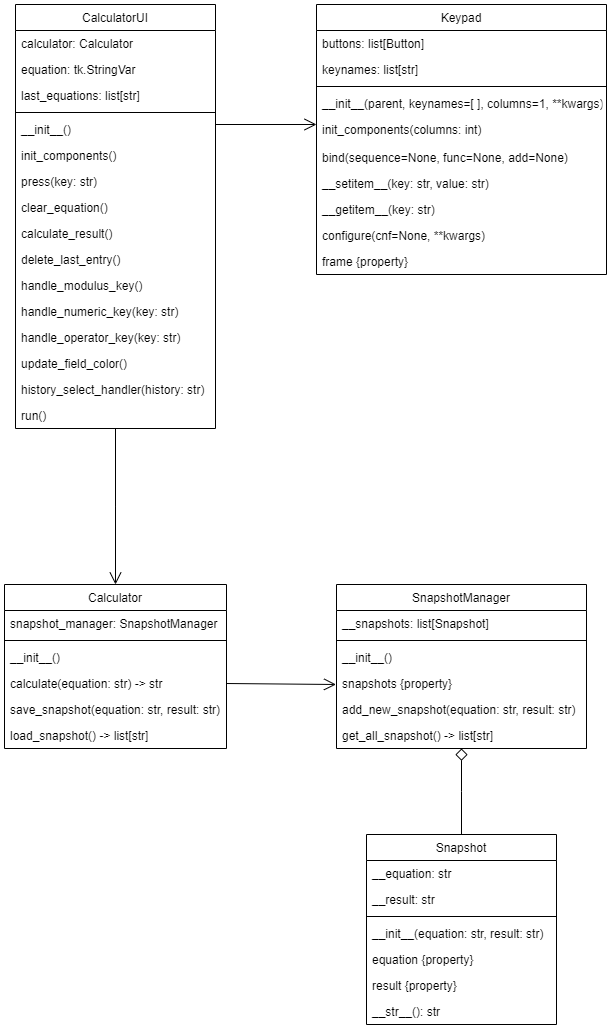

The diagram above was exported from draw.io. Its source (the exported page's mxGraphModel, read from the mxfile embedded in the PNG):
<mxGraphModel dx="583" dy="634" grid="1" gridSize="10" guides="1" tooltips="1" connect="1" arrows="1" fold="1" page="1" pageScale="1" pageWidth="827" pageHeight="1169" math="0" shadow="0">
  <root>
    <mxCell id="WIyWlLk6GJQsqaUBKTNV-0" />
    <mxCell id="WIyWlLk6GJQsqaUBKTNV-1" parent="WIyWlLk6GJQsqaUBKTNV-0" />
    <mxCell id="zkfFHV4jXpPFQw0GAbJ--0" value="CalculatorUI" style="swimlane;fontStyle=0;align=center;verticalAlign=top;childLayout=stackLayout;horizontal=1;startSize=26;horizontalStack=0;resizeParent=1;resizeLast=0;collapsible=1;marginBottom=0;rounded=0;shadow=0;strokeWidth=1;" parent="WIyWlLk6GJQsqaUBKTNV-1" vertex="1">
      <mxGeometry x="130" y="90" width="200" height="424" as="geometry">
        <mxRectangle x="230" y="140" width="160" height="26" as="alternateBounds" />
      </mxGeometry>
    </mxCell>
    <mxCell id="zkfFHV4jXpPFQw0GAbJ--1" value="calculator: Calculator" style="text;align=left;verticalAlign=top;spacingLeft=4;spacingRight=4;overflow=hidden;rotatable=0;points=[[0,0.5],[1,0.5]];portConstraint=eastwest;" parent="zkfFHV4jXpPFQw0GAbJ--0" vertex="1">
      <mxGeometry y="26" width="200" height="26" as="geometry" />
    </mxCell>
    <mxCell id="1MCh710kZUlYNqqBWYxc-25" value="equation: tk.StringVar" style="text;align=left;verticalAlign=top;spacingLeft=4;spacingRight=4;overflow=hidden;rotatable=0;points=[[0,0.5],[1,0.5]];portConstraint=eastwest;" parent="zkfFHV4jXpPFQw0GAbJ--0" vertex="1">
      <mxGeometry y="52" width="200" height="26" as="geometry" />
    </mxCell>
    <mxCell id="zkfFHV4jXpPFQw0GAbJ--2" value="last_equations: list[str]" style="text;align=left;verticalAlign=top;spacingLeft=4;spacingRight=4;overflow=hidden;rotatable=0;points=[[0,0.5],[1,0.5]];portConstraint=eastwest;rounded=0;shadow=0;html=0;" parent="zkfFHV4jXpPFQw0GAbJ--0" vertex="1">
      <mxGeometry y="78" width="200" height="26" as="geometry" />
    </mxCell>
    <mxCell id="zkfFHV4jXpPFQw0GAbJ--4" value="" style="line;html=1;strokeWidth=1;align=left;verticalAlign=middle;spacingTop=-1;spacingLeft=3;spacingRight=3;rotatable=0;labelPosition=right;points=[];portConstraint=eastwest;" parent="zkfFHV4jXpPFQw0GAbJ--0" vertex="1">
      <mxGeometry y="104" width="200" height="8" as="geometry" />
    </mxCell>
    <mxCell id="zkfFHV4jXpPFQw0GAbJ--5" value="__init__()" style="text;align=left;verticalAlign=top;spacingLeft=4;spacingRight=4;overflow=hidden;rotatable=0;points=[[0,0.5],[1,0.5]];portConstraint=eastwest;" parent="zkfFHV4jXpPFQw0GAbJ--0" vertex="1">
      <mxGeometry y="112" width="200" height="26" as="geometry" />
    </mxCell>
    <mxCell id="1MCh710kZUlYNqqBWYxc-0" value=" init_components() " style="text;align=left;verticalAlign=top;spacingLeft=4;spacingRight=4;overflow=hidden;rotatable=0;points=[[0,0.5],[1,0.5]];portConstraint=eastwest;" parent="zkfFHV4jXpPFQw0GAbJ--0" vertex="1">
      <mxGeometry y="138" width="200" height="26" as="geometry" />
    </mxCell>
    <mxCell id="1MCh710kZUlYNqqBWYxc-1" value="press(key: str)" style="text;align=left;verticalAlign=top;spacingLeft=4;spacingRight=4;overflow=hidden;rotatable=0;points=[[0,0.5],[1,0.5]];portConstraint=eastwest;" parent="zkfFHV4jXpPFQw0GAbJ--0" vertex="1">
      <mxGeometry y="164" width="200" height="26" as="geometry" />
    </mxCell>
    <mxCell id="CNINCAFXReBLOo0oTtA1-9" value="clear_equation()" style="text;align=left;verticalAlign=top;spacingLeft=4;spacingRight=4;overflow=hidden;rotatable=0;points=[[0,0.5],[1,0.5]];portConstraint=eastwest;" vertex="1" parent="zkfFHV4jXpPFQw0GAbJ--0">
      <mxGeometry y="190" width="200" height="26" as="geometry" />
    </mxCell>
    <mxCell id="CNINCAFXReBLOo0oTtA1-11" value="calculate_result() " style="text;align=left;verticalAlign=top;spacingLeft=4;spacingRight=4;overflow=hidden;rotatable=0;points=[[0,0.5],[1,0.5]];portConstraint=eastwest;" vertex="1" parent="zkfFHV4jXpPFQw0GAbJ--0">
      <mxGeometry y="216" width="200" height="26" as="geometry" />
    </mxCell>
    <mxCell id="CNINCAFXReBLOo0oTtA1-14" value="delete_last_entry()" style="text;align=left;verticalAlign=top;spacingLeft=4;spacingRight=4;overflow=hidden;rotatable=0;points=[[0,0.5],[1,0.5]];portConstraint=eastwest;" vertex="1" parent="zkfFHV4jXpPFQw0GAbJ--0">
      <mxGeometry y="242" width="200" height="26" as="geometry" />
    </mxCell>
    <mxCell id="CNINCAFXReBLOo0oTtA1-13" value="handle_modulus_key()" style="text;align=left;verticalAlign=top;spacingLeft=4;spacingRight=4;overflow=hidden;rotatable=0;points=[[0,0.5],[1,0.5]];portConstraint=eastwest;" vertex="1" parent="zkfFHV4jXpPFQw0GAbJ--0">
      <mxGeometry y="268" width="200" height="26" as="geometry" />
    </mxCell>
    <mxCell id="CNINCAFXReBLOo0oTtA1-12" value="handle_numeric_key(key: str)" style="text;align=left;verticalAlign=top;spacingLeft=4;spacingRight=4;overflow=hidden;rotatable=0;points=[[0,0.5],[1,0.5]];portConstraint=eastwest;" vertex="1" parent="zkfFHV4jXpPFQw0GAbJ--0">
      <mxGeometry y="294" width="200" height="26" as="geometry" />
    </mxCell>
    <mxCell id="CNINCAFXReBLOo0oTtA1-10" value="handle_operator_key(key: str)" style="text;align=left;verticalAlign=top;spacingLeft=4;spacingRight=4;overflow=hidden;rotatable=0;points=[[0,0.5],[1,0.5]];portConstraint=eastwest;" vertex="1" parent="zkfFHV4jXpPFQw0GAbJ--0">
      <mxGeometry y="320" width="200" height="26" as="geometry" />
    </mxCell>
    <mxCell id="CNINCAFXReBLOo0oTtA1-8" value="update_field_color()" style="text;align=left;verticalAlign=top;spacingLeft=4;spacingRight=4;overflow=hidden;rotatable=0;points=[[0,0.5],[1,0.5]];portConstraint=eastwest;" vertex="1" parent="zkfFHV4jXpPFQw0GAbJ--0">
      <mxGeometry y="346" width="200" height="26" as="geometry" />
    </mxCell>
    <mxCell id="1MCh710kZUlYNqqBWYxc-2" value="history_select_handler(history: str)" style="text;align=left;verticalAlign=top;spacingLeft=4;spacingRight=4;overflow=hidden;rotatable=0;points=[[0,0.5],[1,0.5]];portConstraint=eastwest;" parent="zkfFHV4jXpPFQw0GAbJ--0" vertex="1">
      <mxGeometry y="372" width="200" height="26" as="geometry" />
    </mxCell>
    <mxCell id="1MCh710kZUlYNqqBWYxc-3" value="run()" style="text;align=left;verticalAlign=top;spacingLeft=4;spacingRight=4;overflow=hidden;rotatable=0;points=[[0,0.5],[1,0.5]];portConstraint=eastwest;" parent="zkfFHV4jXpPFQw0GAbJ--0" vertex="1">
      <mxGeometry y="398" width="200" height="26" as="geometry" />
    </mxCell>
    <mxCell id="zkfFHV4jXpPFQw0GAbJ--6" value="Snapshot" style="swimlane;fontStyle=0;align=center;verticalAlign=top;childLayout=stackLayout;horizontal=1;startSize=26;horizontalStack=0;resizeParent=1;resizeLast=0;collapsible=1;marginBottom=0;rounded=0;shadow=0;strokeWidth=1;" parent="WIyWlLk6GJQsqaUBKTNV-1" vertex="1">
      <mxGeometry x="481" y="920" width="190" height="190" as="geometry">
        <mxRectangle x="130" y="380" width="160" height="26" as="alternateBounds" />
      </mxGeometry>
    </mxCell>
    <mxCell id="zkfFHV4jXpPFQw0GAbJ--7" value="__equation: str  " style="text;align=left;verticalAlign=top;spacingLeft=4;spacingRight=4;overflow=hidden;rotatable=0;points=[[0,0.5],[1,0.5]];portConstraint=eastwest;" parent="zkfFHV4jXpPFQw0GAbJ--6" vertex="1">
      <mxGeometry y="26" width="190" height="26" as="geometry" />
    </mxCell>
    <mxCell id="zkfFHV4jXpPFQw0GAbJ--8" value="__result: str                     " style="text;align=left;verticalAlign=top;spacingLeft=4;spacingRight=4;overflow=hidden;rotatable=0;points=[[0,0.5],[1,0.5]];portConstraint=eastwest;rounded=0;shadow=0;html=0;" parent="zkfFHV4jXpPFQw0GAbJ--6" vertex="1">
      <mxGeometry y="52" width="190" height="26" as="geometry" />
    </mxCell>
    <mxCell id="zkfFHV4jXpPFQw0GAbJ--9" value="" style="line;html=1;strokeWidth=1;align=left;verticalAlign=middle;spacingTop=-1;spacingLeft=3;spacingRight=3;rotatable=0;labelPosition=right;points=[];portConstraint=eastwest;" parent="zkfFHV4jXpPFQw0GAbJ--6" vertex="1">
      <mxGeometry y="78" width="190" height="8" as="geometry" />
    </mxCell>
    <mxCell id="1MCh710kZUlYNqqBWYxc-8" value="__init__(equation: str, result: str)" style="text;align=left;verticalAlign=top;spacingLeft=4;spacingRight=4;overflow=hidden;rotatable=0;points=[[0,0.5],[1,0.5]];portConstraint=eastwest;rounded=0;shadow=0;html=0;" parent="zkfFHV4jXpPFQw0GAbJ--6" vertex="1">
      <mxGeometry y="86" width="190" height="26" as="geometry" />
    </mxCell>
    <mxCell id="1MCh710kZUlYNqqBWYxc-27" value="equation {property}" style="text;align=left;verticalAlign=top;spacingLeft=4;spacingRight=4;overflow=hidden;rotatable=0;points=[[0,0.5],[1,0.5]];portConstraint=eastwest;rounded=0;shadow=0;html=0;" parent="zkfFHV4jXpPFQw0GAbJ--6" vertex="1">
      <mxGeometry y="112" width="190" height="26" as="geometry" />
    </mxCell>
    <mxCell id="1MCh710kZUlYNqqBWYxc-28" value="result {property}" style="text;align=left;verticalAlign=top;spacingLeft=4;spacingRight=4;overflow=hidden;rotatable=0;points=[[0,0.5],[1,0.5]];portConstraint=eastwest;rounded=0;shadow=0;html=0;" parent="zkfFHV4jXpPFQw0GAbJ--6" vertex="1">
      <mxGeometry y="138" width="190" height="26" as="geometry" />
    </mxCell>
    <mxCell id="1MCh710kZUlYNqqBWYxc-9" value="__str__(): str" style="text;align=left;verticalAlign=top;spacingLeft=4;spacingRight=4;overflow=hidden;rotatable=0;points=[[0,0.5],[1,0.5]];portConstraint=eastwest;rounded=0;shadow=0;html=0;" parent="zkfFHV4jXpPFQw0GAbJ--6" vertex="1">
      <mxGeometry y="164" width="190" height="26" as="geometry" />
    </mxCell>
    <mxCell id="zkfFHV4jXpPFQw0GAbJ--13" value="SnapshotManager" style="swimlane;fontStyle=0;align=center;verticalAlign=top;childLayout=stackLayout;horizontal=1;startSize=26;horizontalStack=0;resizeParent=1;resizeLast=0;collapsible=1;marginBottom=0;rounded=0;shadow=0;strokeWidth=1;" parent="WIyWlLk6GJQsqaUBKTNV-1" vertex="1">
      <mxGeometry x="451" y="670" width="250" height="164" as="geometry">
        <mxRectangle x="340" y="380" width="170" height="26" as="alternateBounds" />
      </mxGeometry>
    </mxCell>
    <mxCell id="zkfFHV4jXpPFQw0GAbJ--14" value="__snapshots: list[Snapshot]" style="text;align=left;verticalAlign=top;spacingLeft=4;spacingRight=4;overflow=hidden;rotatable=0;points=[[0,0.5],[1,0.5]];portConstraint=eastwest;" parent="zkfFHV4jXpPFQw0GAbJ--13" vertex="1">
      <mxGeometry y="26" width="250" height="26" as="geometry" />
    </mxCell>
    <mxCell id="zkfFHV4jXpPFQw0GAbJ--15" value="" style="line;html=1;strokeWidth=1;align=left;verticalAlign=middle;spacingTop=-1;spacingLeft=3;spacingRight=3;rotatable=0;labelPosition=right;points=[];portConstraint=eastwest;" parent="zkfFHV4jXpPFQw0GAbJ--13" vertex="1">
      <mxGeometry y="52" width="250" height="8" as="geometry" />
    </mxCell>
    <mxCell id="1MCh710kZUlYNqqBWYxc-10" value="__init__()" style="text;align=left;verticalAlign=top;spacingLeft=4;spacingRight=4;overflow=hidden;rotatable=0;points=[[0,0.5],[1,0.5]];portConstraint=eastwest;" parent="zkfFHV4jXpPFQw0GAbJ--13" vertex="1">
      <mxGeometry y="60" width="250" height="26" as="geometry" />
    </mxCell>
    <mxCell id="1MCh710kZUlYNqqBWYxc-26" value="snapshots {property}" style="text;align=left;verticalAlign=top;spacingLeft=4;spacingRight=4;overflow=hidden;rotatable=0;points=[[0,0.5],[1,0.5]];portConstraint=eastwest;" parent="zkfFHV4jXpPFQw0GAbJ--13" vertex="1">
      <mxGeometry y="86" width="250" height="26" as="geometry" />
    </mxCell>
    <mxCell id="1MCh710kZUlYNqqBWYxc-12" value="add_new_snapshot(equation: str, result: str) &#10;&#10; " style="text;align=left;verticalAlign=top;spacingLeft=4;spacingRight=4;overflow=hidden;rotatable=0;points=[[0,0.5],[1,0.5]];portConstraint=eastwest;" parent="zkfFHV4jXpPFQw0GAbJ--13" vertex="1">
      <mxGeometry y="112" width="250" height="26" as="geometry" />
    </mxCell>
    <mxCell id="1MCh710kZUlYNqqBWYxc-11" value="get_all_snapshot() -&gt; list[str]" style="text;align=left;verticalAlign=top;spacingLeft=4;spacingRight=4;overflow=hidden;rotatable=0;points=[[0,0.5],[1,0.5]];portConstraint=eastwest;" parent="zkfFHV4jXpPFQw0GAbJ--13" vertex="1">
      <mxGeometry y="138" width="250" height="26" as="geometry" />
    </mxCell>
    <mxCell id="zkfFHV4jXpPFQw0GAbJ--16" value="" style="endArrow=diamond;endSize=10;endFill=0;shadow=0;strokeWidth=1;rounded=0;edgeStyle=elbowEdgeStyle;elbow=vertical;exitX=0.5;exitY=0;exitDx=0;exitDy=0;entryX=0.5;entryY=0.998;entryDx=0;entryDy=0;entryPerimeter=0;" parent="WIyWlLk6GJQsqaUBKTNV-1" source="zkfFHV4jXpPFQw0GAbJ--6" target="1MCh710kZUlYNqqBWYxc-11" edge="1">
      <mxGeometry width="160" relative="1" as="geometry">
        <mxPoint x="206" y="1070" as="sourcePoint" />
        <mxPoint x="610" y="870" as="targetPoint" />
        <Array as="points" />
      </mxGeometry>
    </mxCell>
    <mxCell id="zkfFHV4jXpPFQw0GAbJ--17" value="Calculator" style="swimlane;fontStyle=0;align=center;verticalAlign=top;childLayout=stackLayout;horizontal=1;startSize=26;horizontalStack=0;resizeParent=1;resizeLast=0;collapsible=1;marginBottom=0;rounded=0;shadow=0;strokeWidth=1;" parent="WIyWlLk6GJQsqaUBKTNV-1" vertex="1">
      <mxGeometry x="119" y="670" width="222" height="164" as="geometry">
        <mxRectangle x="550" y="140" width="160" height="26" as="alternateBounds" />
      </mxGeometry>
    </mxCell>
    <mxCell id="zkfFHV4jXpPFQw0GAbJ--18" value="snapshot_manager: SnapshotManager" style="text;align=left;verticalAlign=top;spacingLeft=4;spacingRight=4;overflow=hidden;rotatable=0;points=[[0,0.5],[1,0.5]];portConstraint=eastwest;" parent="zkfFHV4jXpPFQw0GAbJ--17" vertex="1">
      <mxGeometry y="26" width="222" height="26" as="geometry" />
    </mxCell>
    <mxCell id="zkfFHV4jXpPFQw0GAbJ--23" value="" style="line;html=1;strokeWidth=1;align=left;verticalAlign=middle;spacingTop=-1;spacingLeft=3;spacingRight=3;rotatable=0;labelPosition=right;points=[];portConstraint=eastwest;" parent="zkfFHV4jXpPFQw0GAbJ--17" vertex="1">
      <mxGeometry y="52" width="222" height="8" as="geometry" />
    </mxCell>
    <mxCell id="zkfFHV4jXpPFQw0GAbJ--24" value="__init__()" style="text;align=left;verticalAlign=top;spacingLeft=4;spacingRight=4;overflow=hidden;rotatable=0;points=[[0,0.5],[1,0.5]];portConstraint=eastwest;" parent="zkfFHV4jXpPFQw0GAbJ--17" vertex="1">
      <mxGeometry y="60" width="222" height="26" as="geometry" />
    </mxCell>
    <mxCell id="zkfFHV4jXpPFQw0GAbJ--25" value="calculate(equation: str) -&gt; str " style="text;align=left;verticalAlign=top;spacingLeft=4;spacingRight=4;overflow=hidden;rotatable=0;points=[[0,0.5],[1,0.5]];portConstraint=eastwest;" parent="zkfFHV4jXpPFQw0GAbJ--17" vertex="1">
      <mxGeometry y="86" width="222" height="26" as="geometry" />
    </mxCell>
    <mxCell id="1MCh710kZUlYNqqBWYxc-4" value="save_snapshot(equation: str, result: str)" style="text;align=left;verticalAlign=top;spacingLeft=4;spacingRight=4;overflow=hidden;rotatable=0;points=[[0,0.5],[1,0.5]];portConstraint=eastwest;" parent="zkfFHV4jXpPFQw0GAbJ--17" vertex="1">
      <mxGeometry y="112" width="222" height="26" as="geometry" />
    </mxCell>
    <mxCell id="1MCh710kZUlYNqqBWYxc-5" value="load_snapshot() -&gt; list[str]" style="text;align=left;verticalAlign=top;spacingLeft=4;spacingRight=4;overflow=hidden;rotatable=0;points=[[0,0.5],[1,0.5]];portConstraint=eastwest;" parent="zkfFHV4jXpPFQw0GAbJ--17" vertex="1">
      <mxGeometry y="138" width="222" height="26" as="geometry" />
    </mxCell>
    <mxCell id="1MCh710kZUlYNqqBWYxc-13" value="Keypad" style="swimlane;fontStyle=0;align=center;verticalAlign=top;childLayout=stackLayout;horizontal=1;startSize=26;horizontalStack=0;resizeParent=1;resizeLast=0;collapsible=1;marginBottom=0;rounded=0;shadow=0;strokeWidth=1;" parent="WIyWlLk6GJQsqaUBKTNV-1" vertex="1">
      <mxGeometry x="431" y="90" width="290" height="270" as="geometry">
        <mxRectangle x="230" y="140" width="160" height="26" as="alternateBounds" />
      </mxGeometry>
    </mxCell>
    <mxCell id="1MCh710kZUlYNqqBWYxc-14" value="buttons: list[Button] " style="text;align=left;verticalAlign=top;spacingLeft=4;spacingRight=4;overflow=hidden;rotatable=0;points=[[0,0.5],[1,0.5]];portConstraint=eastwest;" parent="1MCh710kZUlYNqqBWYxc-13" vertex="1">
      <mxGeometry y="26" width="290" height="26" as="geometry" />
    </mxCell>
    <mxCell id="1MCh710kZUlYNqqBWYxc-15" value="keynames: list[str]" style="text;align=left;verticalAlign=top;spacingLeft=4;spacingRight=4;overflow=hidden;rotatable=0;points=[[0,0.5],[1,0.5]];portConstraint=eastwest;rounded=0;shadow=0;html=0;" parent="1MCh710kZUlYNqqBWYxc-13" vertex="1">
      <mxGeometry y="52" width="290" height="26" as="geometry" />
    </mxCell>
    <mxCell id="1MCh710kZUlYNqqBWYxc-16" value="" style="line;html=1;strokeWidth=1;align=left;verticalAlign=middle;spacingTop=-1;spacingLeft=3;spacingRight=3;rotatable=0;labelPosition=right;points=[];portConstraint=eastwest;" parent="1MCh710kZUlYNqqBWYxc-13" vertex="1">
      <mxGeometry y="78" width="290" height="8" as="geometry" />
    </mxCell>
    <mxCell id="1MCh710kZUlYNqqBWYxc-17" value="__init__(parent, keynames=[ ], columns=1, **kwargs)" style="text;align=left;verticalAlign=top;spacingLeft=4;spacingRight=4;overflow=hidden;rotatable=0;points=[[0,0.5],[1,0.5]];portConstraint=eastwest;" parent="1MCh710kZUlYNqqBWYxc-13" vertex="1">
      <mxGeometry y="86" width="290" height="26" as="geometry" />
    </mxCell>
    <mxCell id="1MCh710kZUlYNqqBWYxc-18" value=" init_components(columns: int) " style="text;align=left;verticalAlign=top;spacingLeft=4;spacingRight=4;overflow=hidden;rotatable=0;points=[[0,0.5],[1,0.5]];portConstraint=eastwest;" parent="1MCh710kZUlYNqqBWYxc-13" vertex="1">
      <mxGeometry y="112" width="290" height="28" as="geometry" />
    </mxCell>
    <mxCell id="1MCh710kZUlYNqqBWYxc-19" value="bind(sequence=None, func=None, add=None)" style="text;align=left;verticalAlign=top;spacingLeft=4;spacingRight=4;overflow=hidden;rotatable=0;points=[[0,0.5],[1,0.5]];portConstraint=eastwest;" parent="1MCh710kZUlYNqqBWYxc-13" vertex="1">
      <mxGeometry y="140" width="290" height="26" as="geometry" />
    </mxCell>
    <mxCell id="1MCh710kZUlYNqqBWYxc-20" value="__setitem__(key: str, value: str)" style="text;align=left;verticalAlign=top;spacingLeft=4;spacingRight=4;overflow=hidden;rotatable=0;points=[[0,0.5],[1,0.5]];portConstraint=eastwest;" parent="1MCh710kZUlYNqqBWYxc-13" vertex="1">
      <mxGeometry y="166" width="290" height="26" as="geometry" />
    </mxCell>
    <mxCell id="1MCh710kZUlYNqqBWYxc-21" value="__getitem__(key: str) " style="text;align=left;verticalAlign=top;spacingLeft=4;spacingRight=4;overflow=hidden;rotatable=0;points=[[0,0.5],[1,0.5]];portConstraint=eastwest;" parent="1MCh710kZUlYNqqBWYxc-13" vertex="1">
      <mxGeometry y="192" width="290" height="26" as="geometry" />
    </mxCell>
    <mxCell id="1MCh710kZUlYNqqBWYxc-23" value="configure(cnf=None, **kwargs)" style="text;align=left;verticalAlign=top;spacingLeft=4;spacingRight=4;overflow=hidden;rotatable=0;points=[[0,0.5],[1,0.5]];portConstraint=eastwest;" parent="1MCh710kZUlYNqqBWYxc-13" vertex="1">
      <mxGeometry y="218" width="290" height="26" as="geometry" />
    </mxCell>
    <mxCell id="1MCh710kZUlYNqqBWYxc-24" value="frame {property}" style="text;align=left;verticalAlign=top;spacingLeft=4;spacingRight=4;overflow=hidden;rotatable=0;points=[[0,0.5],[1,0.5]];portConstraint=eastwest;" parent="1MCh710kZUlYNqqBWYxc-13" vertex="1">
      <mxGeometry y="244" width="290" height="26" as="geometry" />
    </mxCell>
    <mxCell id="CNINCAFXReBLOo0oTtA1-0" value="" style="endArrow=open;endSize=10;endFill=0;shadow=0;strokeWidth=1;rounded=0;edgeStyle=elbowEdgeStyle;elbow=vertical;entryX=0;entryY=0.286;entryDx=0;entryDy=0;entryPerimeter=0;" edge="1" parent="WIyWlLk6GJQsqaUBKTNV-1" target="1MCh710kZUlYNqqBWYxc-18">
      <mxGeometry width="160" relative="1" as="geometry">
        <mxPoint x="330" y="210" as="sourcePoint" />
        <mxPoint x="491" y="300" as="targetPoint" />
        <Array as="points">
          <mxPoint x="380" y="210" />
        </Array>
      </mxGeometry>
    </mxCell>
    <mxCell id="CNINCAFXReBLOo0oTtA1-2" value="" style="endArrow=open;endSize=10;endFill=0;shadow=0;strokeWidth=1;rounded=0;edgeStyle=elbowEdgeStyle;elbow=vertical;exitX=1;exitY=0.5;exitDx=0;exitDy=0;entryX=-0.002;entryY=0.547;entryDx=0;entryDy=0;entryPerimeter=0;" edge="1" parent="WIyWlLk6GJQsqaUBKTNV-1" source="zkfFHV4jXpPFQw0GAbJ--25" target="1MCh710kZUlYNqqBWYxc-26">
      <mxGeometry width="160" relative="1" as="geometry">
        <mxPoint x="341" y="760" as="sourcePoint" />
        <mxPoint x="450" y="770" as="targetPoint" />
        <Array as="points">
          <mxPoint x="411" y="770" />
        </Array>
      </mxGeometry>
    </mxCell>
    <mxCell id="CNINCAFXReBLOo0oTtA1-3" value="" style="endArrow=open;endSize=10;endFill=0;shadow=0;strokeWidth=1;rounded=0;edgeStyle=elbowEdgeStyle;elbow=vertical;entryX=0.5;entryY=0;entryDx=0;entryDy=0;exitX=0.5;exitY=1;exitDx=0;exitDy=0;" edge="1" parent="WIyWlLk6GJQsqaUBKTNV-1" source="zkfFHV4jXpPFQw0GAbJ--0" target="zkfFHV4jXpPFQw0GAbJ--17">
      <mxGeometry width="160" relative="1" as="geometry">
        <mxPoint x="231" y="540" as="sourcePoint" />
        <mxPoint x="221" y="488" as="targetPoint" />
      </mxGeometry>
    </mxCell>
  </root>
</mxGraphModel>